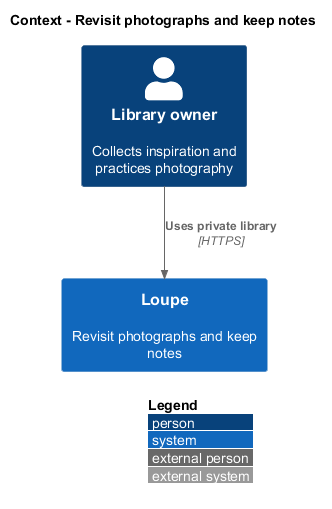

The diagram above was rendered by PlantUML. Its source (embedded in the PNG):
@startuml
!include <C4/C4_Context>
LAYOUT_WITH_LEGEND()
title Context - Revisit photographs and keep notes
Person(owner, "Library owner", "Collects inspiration and practices photography")
System(loupe, "Loupe", "Revisit photographs and keep notes")
Rel(owner, loupe, "Uses private library", "HTTPS")
@enduml